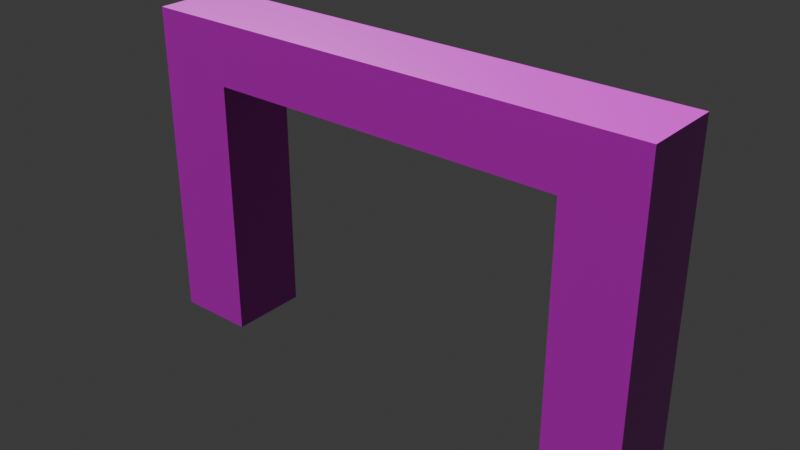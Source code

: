 # Source: viga.blend  (saved by Blender 4.5.88; exported with 4.5.12 LTS)
import bpy
from mathutils import Matrix  # noqa: F401  (used for matrix-valued properties, if any)

bpy.ops.wm.read_factory_settings(use_empty=True)
scene = bpy.context.scene
scene.name = 'Scene'

# ---- collections
col_collection = bpy.data.collections.new('Collection'); scene.collection.children.link(col_collection)

# ---- images (referenced by path relative to the original .blend; pixels are not part of the script)
import os
ASSET_DIR = os.environ.get("B2B_ASSET_DIR", "")  # directory of the original .blend (textures are referenced by path, not embedded)
HERE = os.path.dirname(os.path.abspath(__file__))  # packed textures are extracted next to this script under _unpacked/

def load_image(name, relpath, width, height, colorspace="sRGB"):
    """Load a texture the original file referenced (path relative to the .blend, or extracted next to this script)."""
    p = next((c for c in (os.path.join(HERE, relpath), os.path.join(ASSET_DIR, relpath)) if relpath and os.path.exists(c)), "")
    if p:
        img = bpy.data.images.load(p, check_existing=True)
        img.name = name
    else:  # same state as the original file: an image datablock whose file is absent (Cycles renders it pink)
        img = bpy.data.images.new(name, width, height)
        img.source = "FILE"
        img.filepath = "//" + (relpath or name)
    img.colorspace_settings.name = colorspace
    return img
img_wall03_height_jpg = load_image('wall03_height.jpg', 'wall03_height.jpg', 1024, 1024, 'Non-Color')
img_wall03_diffuse_jpg = load_image('wall03_diffuse.jpg', 'wall03_diffuse.jpg', 1024, 1024, 'sRGB')
img_wall03_roughness_jpg = load_image('wall03_roughness.jpg', 'wall03_roughness.jpg', 1024, 1024, 'Non-Color')
img_wall03_opengl_normal_jpg = load_image('wall03_opengl_normal.jpg', 'wall03_opengl_normal.jpg', 1024, 1024, 'Non-Color')

# ---- materials (node trees are filled in below, after node groups)
mat_damaged_wall = bpy.data.materials.new('Damaged wall')
mat_damaged_wall.displacement_method = 'BOTH'

# ---- material node trees
mat_damaged_wall.use_nodes = True; mat_damaged_wall.node_tree.nodes.clear()
_N = mat_damaged_wall.node_tree.nodes; _L = mat_damaged_wall.node_tree.links
n0 = _N.new('ShaderNodeBsdfPrincipled'); n0.name = 'Principled BSDF'; n0.location = (10, 300)
n1 = _N.new('ShaderNodeOutputMaterial'); n1.name = 'Material Output'; n1.location = (300, 300)
n2 = _N.new('ShaderNodeTexImage'); n2.name = 'Image Texture'; n2.location = (85, -596)
n2.label = 'Displacement'
n2.image = img_wall03_height_jpg
n3 = _N.new('ShaderNodeDisplacement'); n3.name = 'Displacement'; n3.location = (110, -400)
n4 = _N.new('ShaderNodeTexImage'); n4.name = 'Image Texture.001'; n4.location = (85, -36)
n4.label = 'Base Color'
n4.image = img_wall03_diffuse_jpg
n5 = _N.new('ShaderNodeTexImage'); n5.name = 'Image Texture.002'; n5.location = (85, -316)
n5.label = 'Roughness'
n5.image = img_wall03_roughness_jpg
n6 = _N.new('ShaderNodeTexImage'); n6.name = 'Image Texture.003'; n6.location = (85, -876)
n6.label = 'Normal'
n6.image = img_wall03_opengl_normal_jpg
n7 = _N.new('ShaderNodeNormalMap'); n7.name = 'Normal Map'; n7.location = (-240, -340)
n8 = _N.new('ShaderNodeMapping'); n8.name = 'Mapping'; n8.location = (230, -36)
n9 = _N.new('NodeReroute'); n9.name = 'Reroute'; n9.location = (35, -592)
n9.width = 10
n9.socket_idname = 'NodeSocketVector'
n10 = _N.new('ShaderNodeTexCoord'); n10.name = 'Texture Coordinate'; n10.location = (30, -36)
n11 = _N.new('NodeFrame'); n11.name = 'Frame'; n11.location = (-1270, 336)
n11.label = 'Mapping'
n11.width = 400
n12 = _N.new('NodeFrame'); n12.name = 'Frame.001'; n12.location = (-625, 536)
n12.label = 'Textures'
n12.width = 355
n2.parent = n12
n4.parent = n12
n5.parent = n12
n6.parent = n12
n8.parent = n11
n9.parent = n12
n10.parent = n11
_L.new(n0.outputs[0], n1.inputs[0])
_L.new(n2.outputs[0], n3.inputs[0])
_L.new(n3.outputs[0], n1.inputs[2])
_L.new(n4.outputs[0], n0.inputs[0])
_L.new(n5.outputs[0], n0.inputs[2])
_L.new(n6.outputs[0], n7.inputs[1])
_L.new(n7.outputs[0], n0.inputs[5])
_L.new(n9.outputs[0], n4.inputs[0])
_L.new(n9.outputs[0], n5.inputs[0])
_L.new(n9.outputs[0], n2.inputs[0])
_L.new(n9.outputs[0], n6.inputs[0])
_L.new(n8.outputs[0], n9.inputs[0])
_L.new(n10.outputs[2], n8.inputs[0])
n1.is_active_output = True

# ---- world
world_world = bpy.data.worlds.new('World'); scene.world = world_world
world_world.use_nodes = True; world_world.node_tree.nodes.clear()
_N = world_world.node_tree.nodes; _L = world_world.node_tree.links
n0 = _N.new('ShaderNodeOutputWorld'); n0.name = 'World Output'; n0.location = (200, 100)
n1 = _N.new('ShaderNodeBackground'); n1.name = 'Background'; n1.location = (-200, 100)
n1.inputs[0].default_value = (0.05088, 0.05088, 0.05088, 1.0)
_L.new(n1.outputs[0], n0.inputs[0])
n0.is_active_output = True
world_world.color = (0.05088, 0.05088, 0.05088)
world_world.sun_shadow_jitter_overblur = 0.0

# ---- meshes
me_cube = bpy.data.meshes.new('Cube')
me_cube.from_pydata([(1.0, 1.0, 1.0), (1.0, 1.0, -1.0), (1.0, -1.0, 1.0), (1.0, -1.0, -1.0), (-1.0, 1.0, 1.0), (-1.0, 1.0, -1.0), (-1.0, -1.0, 1.0), (-1.0, -1.0, -1.0), (1.0, 1.0, 5.612), (1.0, -1.0, 5.612), (-1.0, 1.0, 5.612), (-1.0, -1.0, 5.612), (1.0, 1.0, 7.159), (1.0, -1.0, 7.159), (-1.0, 1.0, 7.159), (-1.0, -1.0, 7.159), (12.05, 1.0, 5.612), (12.05, -1.0, 5.612), (12.05, 1.0, 7.159), (12.05, -1.0, 7.159), (10.18, 1.0, 5.612), (10.17, -1.0, 5.612), (12.05, 1.0, -0.8977), (12.05, -1.0, -0.8977), (10.17, -1.0, -0.8977), (10.18, 1.0, -0.8977)], [], [(0, 4, 10, 8), (3, 2, 6, 7), (7, 6, 4, 5), (5, 1, 3, 7), (1, 0, 2, 3), (5, 4, 0, 1), (10, 11, 15, 14), (6, 2, 9, 11), (4, 6, 11, 10), (2, 0, 8, 9), (12, 14, 15, 13), (11, 9, 13, 15), (8, 10, 14, 12), (8, 12, 18, 16, 20), (17, 16, 18, 19), (12, 13, 19, 18), (13, 9, 21, 17, 19), (9, 8, 20, 21), (20, 16, 22, 25), (24, 25, 22, 23), (16, 17, 23, 22), (17, 21, 24, 23), (21, 20, 25, 24)])
_uv = me_cube.uv_layers.new(name='UVMap')
_uv.uv.foreach_set('vector', [0.625, 0.5, 0.625, 0.25, 0.625, 0.25, 0.625, 0.5, 0.375, 0.75, 0.625, 0.75, 0.625, 1.0, 0.375, 1.0, 0.375, 0.0, 0.625, 0.0, 0.625, 0.25, 0.375, 0.25, 0.125, 0.5, 0.375, 0.5, 0.375, 0.75, 0.125, 0.75, 0.375, 0.5, 0.625, 0.5, 0.625, 0.75, 0.375, 0.75, 0.375, 0.25, 0.625, 0.25, 0.625, 0.5, 0.375, 0.5, 0.625, 0.25, 0.625, 0.0, 0.625, 0.0, 0.625, 0.25, 0.625, 1.0, 0.625, 0.75, 0.625, 0.75, 0.625, 1.0, 0.625, 0.25, 0.625, 0.0, 0.625, 0.0, 0.625, 0.25, 0.625, 0.75, 0.625, 0.5, 0.625, 0.5, 0.625, 0.75, 0.625, 0.5, 0.875, 0.5, 0.875, 0.75, 0.625, 0.75, 0.625, 1.0, 0.625, 0.75, 0.625, 0.75, 0.625, 1.0, 0.625, 0.5, 0.625, 0.25, 0.625, 0.25, 0.625, 0.5, 0.625, 0.5, 0.625, 0.5, 0.625, 0.5, 0.625, 0.5, 0.625, 0.5, 0.625, 0.75, 0.625, 0.5, 0.625, 0.5, 0.625, 0.75, 0.625, 0.5, 0.625, 0.75, 0.625, 0.75, 0.625, 0.5, 0.625, 0.75, 0.625, 0.75, 0.625, 0.75, 0.625, 0.75, 0.625, 0.75, 0.625, 0.75, 0.625, 0.5, 0.625, 0.5, 0.625, 0.75, 0.625, 0.5, 0.625, 0.5, 0.625, 0.5, 0.625, 0.5, 0.625, 0.75, 0.625, 0.5, 0.625, 0.5, 0.625, 0.75, 0.625, 0.5, 0.625, 0.75, 0.625, 0.75, 0.625, 0.5, 0.625, 0.75, 0.625, 0.75, 0.625, 0.75, 0.625, 0.75, 0.625, 0.75, 0.625, 0.5, 0.625, 0.5, 0.625, 0.75])
_uv = me_cube.uv_layers.new(name='automap')
_uv.uv.foreach_set('vector', [-2.553, -1.921, -4.553, -1.921, -4.553, 2.691, -2.553, 2.691, -2.553, -3.921, -2.553, -1.921, -4.553, -1.921, -4.553, -3.921, -0.5, -3.921, -0.5, -1.921, 1.5, -1.921, 1.5, -3.921, -4.553, 1.5, -2.553, 1.5, -2.553, -0.5, -4.553, -0.5, 1.5, -3.921, 1.5, -1.921, -0.5, -1.921, -0.5, -3.921, -4.553, -3.921, -4.553, -1.921, -2.553, -1.921, -2.553, -3.921, 1.5, 2.691, -0.5, 2.691, -0.5, 4.238, 1.5, 4.238, -4.553, -1.921, -2.553, -1.921, -2.553, 2.691, -4.553, 2.691, 1.5, -1.921, -0.5, -1.921, -0.5, 2.691, 1.5, 2.691, -0.5, -1.921, 1.5, -1.921, 1.5, 2.691, -0.5, 2.691, -2.553, 1.5, -4.553, 1.5, -4.553, -0.5, -2.553, -0.5, -4.553, 2.691, -2.553, 2.691, -2.553, 4.238, -4.553, 4.238, -2.553, 2.691, -4.553, 2.691, -4.553, 4.238, -2.553, 4.238, -2.553, 2.691, -2.553, 4.238, 8.494, 4.238, 8.494, 2.691, 6.626, 2.691, -0.5, 2.691, 1.5, 2.691, 1.5, 4.238, -0.5, 4.238, -2.553, 1.5, -2.553, -0.5, 8.494, -0.5, 8.494, 1.5, -2.553, 4.238, -2.553, 2.691, 6.62, 2.691, 8.494, 2.691, 8.494, 4.238, -2.553, -0.5, -2.553, 1.5, 6.626, 1.5, 6.62, -0.5, 6.626, 2.691, 8.494, 2.691, 8.494, -3.819, 6.626, -3.819, 6.62, -0.5, 6.626, 1.5, 8.494, 1.5, 8.494, -0.5, 1.5, 2.691, -0.5, 2.691, -0.5, -3.819, 1.5, -3.819, 8.494, 2.691, 6.62, 2.691, 6.62, -3.819, 8.494, -3.819, -0.5, 2.691, 1.5, 2.691, 1.5, -3.819, -0.5, -3.819])
_uv.active_render = True
me_cube.materials.append(mat_damaged_wall)
me_cube.use_mirror_vertex_groups = False
me_cube.auto_texspace = False
me_cube.update()

# ---- objects
ob_cube = bpy.data.objects.new('Cube', me_cube)

# ---- transforms, parenting, visibility, modifiers, constraints
ob_cube.location = (0.0, 0.0, 0.0)
ob_cube.lock_rotations_4d = False
ob_cube.empty_display_type = 'ARROWS'
ob_cube.lineart.crease_threshold = 0.0

# ---- collection membership
col_collection.objects.link(ob_cube)

# ---- scene / render settings (as saved in the file)
scene.frame_start = 1; scene.frame_end = 250; scene.frame_set(1)
scene.render.engine = 'BLENDER_EEVEE_NEXT'
bpy.context.view_layer.update()

# ---- added for rendering (the .blend has no active camera and no usable light): camera, sun
cam_auto = bpy.data.cameras.new('AutoCamera')
cam_auto.lens = 50.0
cam_auto.sensor_width = 36.0
cam_auto.clip_end = 1000.0
ob_auto_camera = bpy.data.objects.new('AutoCamera', cam_auto)
scene.collection.objects.link(ob_auto_camera)
ob_auto_camera.location = (19.8817, -17.2293, 14.5657)
ob_auto_camera.rotation_euler = (1.09748, -7.21219e-08, 0.694738)
scene.camera = ob_auto_camera
light_auto_sun = bpy.data.lights.new('AutoSun', 'SUN')
light_auto_sun.energy = 3.0
light_auto_sun.angle = 0.0523599
ob_auto_sun = bpy.data.objects.new('AutoSun', light_auto_sun)
scene.collection.objects.link(ob_auto_sun)
ob_auto_sun.rotation_euler = (0.872665, 0.174533, 0.523599)
bpy.context.view_layer.update()
